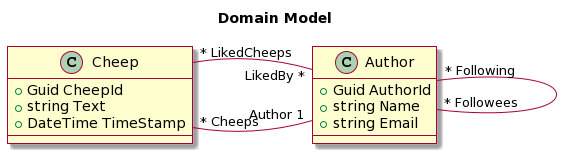

The diagram above was rendered by PlantUML. Its source (embedded in the PNG):
@startuml
skin rose

skinparam nodesep 120

title Domain Model

class Author {
  +Guid AuthorId
  +string Name
  +string Email
}

class Cheep {
  +Guid CheepId
  +string Text
  +DateTime TimeStamp
}

Author "Author 1" -Left- "~* Cheeps" Cheep
Author "LikedBy *" -Left- "~* LikedCheeps" Cheep
Author "~* Following" -- "~* Followees" Author
@enduml